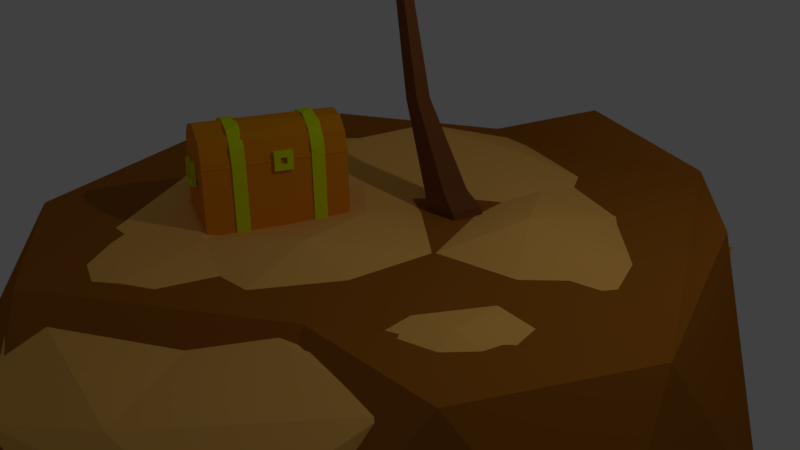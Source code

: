 # Source: Island_wChest.blend  (saved by Blender 2.79.0; exported with 4.5.12 LTS)
import bpy
from mathutils import Matrix  # noqa: F401  (used for matrix-valued properties, if any)

bpy.ops.wm.read_factory_settings(use_empty=True)
scene = bpy.context.scene
scene.name = 'Scene'

# ---- collections
col_collection_1 = bpy.data.collections.new('Collection 1'); scene.collection.children.link(col_collection_1)

# ---- materials (node trees are filled in below, after node groups)
mat_gold = bpy.data.materials.new('Gold')
mat_gold.alpha_threshold = 0.0
mat_gold.use_transparent_shadow = False
mat_gold.diffuse_color = (0.6824, 0.8, 0.0, 1.0)
mat_gold.specular_color = (0.9875, 1.0, 0.01848)
mat_gold.roughness = 0.5
mat_wood = bpy.data.materials.new('Wood')
mat_wood.alpha_threshold = 0.0
mat_wood.use_transparent_shadow = False
mat_wood.diffuse_color = (0.7948, 0.2751, 0.007794, 1.0)
mat_wood.specular_color = (0.9402, 0.6735, 0.0)
mat_wood.roughness = 0.5
mat_brown = bpy.data.materials.new('Brown')
mat_brown.alpha_threshold = 0.0
mat_brown.use_transparent_shadow = False
mat_brown.diffuse_color = (0.3902, 0.1318, 0.01329, 1.0)
mat_brown.roughness = 0.5
mat_sand = bpy.data.materials.new('Sand')
mat_sand.alpha_threshold = 0.0
mat_sand.use_transparent_shadow = False
mat_sand.diffuse_color = (1.0, 0.5264, 0.124, 1.0)
mat_sand.roughness = 0.5
mat_leaves = bpy.data.materials.new('Leaves')
mat_leaves.alpha_threshold = 0.0
mat_leaves.use_transparent_shadow = False
mat_leaves.diffuse_color = (0.0, 0.6351, 0.0177, 1.0)
mat_leaves.roughness = 0.5
mat_coco = bpy.data.materials.new('Coco')
mat_coco.alpha_threshold = 0.0
mat_coco.use_transparent_shadow = False
mat_coco.diffuse_color = (0.3626, 0.08519, 0.02205, 1.0)
mat_coco.specular_color = (1.0, 0.2809, 0.1156)
mat_coco.roughness = 0.5
mat_treewood = bpy.data.materials.new('TreeWood')
mat_treewood.alpha_threshold = 0.0
mat_treewood.use_transparent_shadow = False
mat_treewood.diffuse_color = (0.2165, 0.07622, 0.02621, 1.0)
mat_treewood.specular_color = (0.237, 0.07898, 0.03456)
mat_treewood.roughness = 0.5

# ---- material node trees

# ---- world
world_world = bpy.data.worlds.new('World'); scene.world = world_world
world_world.color = (0.05088, 0.05088, 0.05088)
world_world.use_sun_shadow = False
world_world.sun_shadow_jitter_overblur = 0.0
world_world.cycles.sampling_method = 'MANUAL'

# ---- cameras
cam_camera = bpy.data.cameras.new('Camera')
cam_camera.clip_end = 100.0
cam_camera.lens = 35.0
cam_camera.sensor_width = 32.0
cam_camera.sensor_height = 18.0
cam_camera.ortho_scale = 7.314
cam_camera.dof.focus_distance = 0.0
cam_camera.dof.aperture_fstop = 128.0

# ---- lights
light_lamp = bpy.data.lights.new('Lamp', 'POINT')
light_lamp.transmission_factor = 0.0
light_lamp.cutoff_distance = 30.0
light_lamp.energy = 100.0
light_lamp.shadow_buffer_clip_start = 1.001
light_lamp.shadow_soft_size = 0.1
light_lamp.shadow_maximum_resolution = 0.006
light_lamp.use_absolute_resolution = True

# ---- meshes
me_cube_002 = bpy.data.meshes.new('Cube.002')
me_cube_002.from_pydata([(-0.9867, -1.307, -1.421), (-0.9867, -1.307, 0.5794), (-0.9867, -0.9375, -1.421), (-0.9867, -0.9375, 0.5794), (1.013, -1.307, -1.421), (1.013, -1.307, 0.5794), (1.013, -0.9375, -1.421), (1.013, -0.9375, 0.5794), (0.0961, -1.953, 1.481), (0.4516, 2.001, 1.373), (0.797, 2.001, 1.064), (0.6379, -1.953, 1.264), (0.9686, 2.001, 0.4657), (0.9686, -1.953, 0.6012), (0.7857, -1.953, -0.01833), (0.6379, 2.001, -0.1974), (0.0266, 2.001, -0.4241), (0.3683, -1.953, -0.3491), (-0.09054, -1.953, -0.4141), (-0.5901, 2.001, -0.232), (-0.6323, -1.953, -0.1974), (-0.9577, 2.001, 0.4114), (-0.9631, -1.953, 0.4657), (-0.7627, 2.001, 1.126), (-0.8274, -1.953, 0.9961), (-0.1192, 2.001, 1.494), (-0.4519, -1.953, 1.384), (-0.9431, -1.96, -1.377), (-0.9431, -1.96, 0.5358), (-0.9431, 2.011, -1.377), (-0.9431, 2.011, 0.5358), (0.9697, -1.96, -1.377), (0.9697, -1.96, 0.5358), (0.9697, 2.011, -1.377), (0.9697, 2.011, 0.5358), (0.3625, 1.225, 1.467), (0.1985, 0.8556, 1.518), (0.7589, 1.225, 1.177), (0.7275, 0.8556, 1.223), (0.9787, 1.225, 0.7529), (0.9576, 0.8556, 0.8049), (0.9787, 0.8556, 0.3139), (0.9576, 1.225, 0.262), (0.781, 1.225, -0.08272), (0.7589, 0.8556, -0.1096), (0.4085, 1.225, -0.381), (0.3625, 0.8556, -0.4), (-0.1679, 1.225, -0.4522), (-0.1118, 0.8556, -0.4525), (-0.7067, 1.225, -0.1761), (-0.6363, 0.8556, -0.2453), (-0.9829, 1.225, 0.3627), (-0.9732, 0.8556, 0.3139), (-0.9419, 1.225, 0.8382), (-0.9242, 0.8556, 0.9174), (-0.6363, 1.225, 1.312), (-0.1118, 1.225, 1.519), (-0.4721, 0.8556, 1.422), (0.2914, -0.9383, 1.485), (0.1015, -1.307, 1.536), (0.7815, -0.9383, 1.173), (0.6189, -1.307, 1.312), (0.8798, -1.307, 1.002), (0.9888, -0.9383, 0.648), (0.9922, -1.307, 0.6134), (0.9576, -0.9383, 0.262), (0.9475, -1.307, 0.2287), (0.781, -0.9383, -0.08272), (0.7589, -1.307, -0.1096), (0.4085, -0.9383, -0.381), (0.3625, -1.307, -0.4), (-0.1679, -0.9383, -0.4522), (-0.1118, -1.307, -0.4525), (-0.6134, -0.9383, -0.2448), (-0.4804, -1.307, -0.3336), (-0.8267, -1.307, -0.02083), (-0.8742, -0.9383, 0.06467), (-0.9998, -0.9383, 0.6322), (-0.9832, -1.307, 0.4188), (-0.9488, -1.307, 0.8221), (-0.7755, -0.9383, 1.15), (-0.6165, -1.307, 1.333), (-0.3179, -0.9383, 1.492), (-0.9867, 0.8525, -1.421), (-0.9867, 0.8525, 0.5794), (-0.9867, 1.222, -1.421), (-0.9867, 1.222, 0.5794), (1.013, 0.8525, -1.421), (1.013, 0.8525, 0.5794), (1.013, 1.222, -1.421), (1.013, 1.222, 0.5794), (-1.048, -0.4101, 0.1877), (-1.048, -0.4101, 0.7036), (-1.048, 0.1058, 0.1877), (-1.048, 0.1058, 0.7036), (-0.8726, -0.4101, 0.1877), (-0.8726, -0.4101, 0.7036), (-0.8726, 0.1058, 0.1877), (-0.8726, 0.1058, 0.7036), (-0.8726, -0.2421, 0.3557), (-1.048, -0.2421, 0.3557), (-0.8726, -0.06225, 0.3557), (-1.048, -0.06225, 0.3557), (-0.8726, -0.2421, 0.5356), (-1.048, -0.2421, 0.5356), (-0.8726, -0.06225, 0.5356), (-1.048, -0.06225, 0.5356), (-0.2494, 2.046, -0.01137), (-0.2494, 2.17, -0.01137), (0.2418, 2.046, -0.01137), (0.2418, 2.17, -0.01137), (-0.3352, 2.046, -0.1464), (-0.3352, 2.17, -0.1464), (-0.278, 2.17, 0.52), (0.3312, 2.046, -0.1464), (0.2716, 2.046, 0.52), (0.3312, 2.17, -0.1464), (-0.3066, 2.046, 0.52), (0.3014, 2.17, 0.52), (0.2418, 2.046, -0.01137), (0.2418, 2.17, -0.01137), (-0.2494, 2.17, -0.01137), (-0.2494, 2.046, -0.01137), (-0.2494, -2.046, -0.01137), (-0.2494, -1.921, -0.01137), (0.2418, -2.046, -0.01137), (0.2418, -1.921, -0.01137), (-0.3352, -2.046, -0.1464), (-0.3352, -1.921, -0.1464), (-0.278, -1.921, 0.52), (0.3312, -2.046, -0.1464), (0.2716, -2.046, 0.52), (0.3312, -1.921, -0.1464), (-0.3066, -2.046, 0.52), (0.3014, -1.921, 0.52), (0.2418, -2.046, -0.01137), (0.2418, -1.921, -0.01137), (-0.2494, -1.921, -0.01137), (-0.2494, -2.046, -0.01137), (-0.352, -2.478, -15.16), (-10.35, 0.4445, -9.737), (-1.316, 7.423, -9.119), (8.034, 0.9833, -7.777), (4.77, -9.905, -7.74), (-6.581, -10.26, -9.002), (-6.42, 1.18, -1.608), (3.041, 5.759, -1.04), (7.37, -4.758, -0.4548), (-3.229, -12.23, -0.888), (-10.58, -5.142, -1.951), (-0.7268, 3.292, -13.32), (-6.025, -0.8131, -13.79), (-6.577, 5.003, -10.37), (-9.654, -5.425, -10.35), (-3.797, -7.137, -13.36), (4.775, -0.495, -12.59), (4.233, 5.318, -9.256), (2.878, -6.94, -12.61), (7.82, -4.907, -8.403), (-0.7754, -11.48, -9.175), (-12.36, -2.483, -5.607), (-9.953, -8.813, -6.894), (-5.123, 8.058, -5.461), (-10.45, 3.961, -5.667), (7.055, 4.467, -3.996), (1.555, 8.254, -4.749), (7.51, -8.262, -4.952), (9.251, -1.848, -3.278), (-4.49, -12.49, -6.174), (2.183, -12.29, -5.432), (-10.63, 0.05417, -1.593), (-2.001, 6.736, -1.49), (6.782, 1.032, -0.6371), (5.415, -10.27, -1.24), (-7.247, -9.518, -1.01), (0.9133, -12.06, -4.462), (2.215, -12.29, -0.1206), (-1.334, -2.301, -1.226), (4.445, 5.084, -2.155), (-6.553, 5.384, -3.008), (-10.29, -4.982, -2.446), (-1.578, -11.71, -1.748), (7.57, -5.53, -2.463), (-0.6031, 6.637, -11.32), (-9.98, 0.6787, -5.61), (-6.897, -9.895, -4.998), (4.117, -10.21, -4.48), (7.839, 0.1713, -4.716), (-0.944, -2.68, -9.743), (-4.427, 2.241, -1.728), (1.949, 2.073, -0.689), (-1.062, 6.613, -1.567), (7.265, 0.1717, -1.823), (3.819, -4.138, -0.511), (-6.601, -3.874, -1.887), (-9.707, 0.6795, -2.111), (-1.485, -7.825, -1.367), (-6.771, -9.381, -1.616), (3.704, -9.681, -1.131), (7.409, 3.537, -2.837), (8.398, -3.03, -3.485), (-4.185, 7.678, -3.552), (0.7977, 6.957, -3.399), (-10.59, -1.672, -3.414), (-9.537, 4.019, -3.697), (-4.793, -12.25, -2.759), (-7.458, -7.414, -2.92), (7.035, -8.781, -2.369), (1.684, -12.44, -2.513), (4.344, 4.545, -6.085), (-5.98, 4.734, -10.2), (-9.671, -5.027, -6.341), (-1.386, -11.43, -5.676), (7.276, -5.511, -5.502), (-0.8468, 2.897, -8.417), (4.274, -1.059, -8.007), (-6.145, -0.8134, -9.723), (-4.373, -6.989, -8.492), (2.101, -7.175, -8.188), (-2.896, -0.01393, -1.12), (3.245, 3.571, -1.762), (-3.963, -3.091, -1.644), (-10.01, -2.144, -2.111), (-1.39, -5.082, -1.72), (-4.18, -10.54, -1.573), (0.3659, -0.1313, -1.522), (1.691, 5.849, -1.861), (1.264, -3.231, -1.173), (-8.453, -4.421, -2.012), (-1.537, -9.763, -1.434), (1.07, -10.7, -1.593), (4.18, -6.738, -0.4128), (1.178, -5.984, -1.023), (1.096, -8.74, -0.9599), (-4.129, -8.601, -1.462), (-4.067, -5.826, -1.103), (-6.69, -6.624, -1.671), (-8.175, -1.577, -1.542), (-5.508, -0.8226, -1.94), (-7.066, 1.46, -1.927), (5.517, -1.962, -0.6717), (4.628, 1.141, -1.014), (2.938, -1.037, -0.9203), (-2.752, 4.434, -1.491), (-1.234, 2.152, -1.324), (0.4848, 4.342, -1.332), (-1.422, -3.814, 8.728), (-3.194, -8.877, 10.24), (-1.433, -3.779, 8.827), (-3.213, -8.818, 10.41), (-0.6851, -3.986, 8.87), (-1.919, -9.176, 10.49), (-0.6961, -3.952, 8.969), (-1.938, -9.117, 10.66), (-2.962, -10.26, 10.97), (-1.064, -3.866, 8.898), (-2.936, -10.34, 10.74), (-1.053, -3.9, 8.799), (-2.482, -5.012, 9.652), (-3.012, -6.95, 10.53), (-3.037, -6.873, 10.76), (-2.509, -4.927, 9.899), (-1.37, -7.264, 11.08), (-0.6706, -5.358, 10.25), (-1.345, -7.342, 10.85), (-0.6432, -5.444, 10.0), (-2.476, -8.171, 10.99), (-1.711, -5.74, 9.976), (-2.506, -8.077, 11.26), (-1.741, -5.647, 10.25), (-1.096, -3.912, 9.459), (-1.011, -6.217, 14.53), (-1.127, -3.821, 9.5), (-1.065, -6.059, 14.6), (-0.3627, -3.684, 9.508), (0.259, -5.823, 14.62), (-0.3939, -3.593, 9.549), (0.205, -5.664, 14.69), (-0.3525, -6.39, 15.96), (-0.7607, -3.707, 9.525), (-0.2799, -6.603, 15.86), (-0.7295, -3.798, 9.483), (-1.718, -4.22, 11.17), (-1.574, -4.829, 13.27), (-1.645, -4.621, 13.37), (-1.796, -3.991, 11.27), (0.01596, -4.105, 13.48), (0.03534, -3.422, 11.4), (0.08661, -4.313, 13.38), (0.1132, -3.651, 11.29), (-0.6686, -5.027, 14.33), (-0.7649, -4.164, 11.73), (-0.7538, -4.777, 14.45), (-0.85, -3.914, 11.85), (-0.8111, -3.141, 9.447), (-2.991, -1.244, 14.21), (-0.7363, -3.192, 9.501), (-2.862, -1.332, 14.31), (-1.248, -3.774, 9.454), (-3.748, -2.341, 14.23), (-1.173, -3.825, 9.508), (-3.619, -2.429, 14.32), (-3.806, -1.477, 15.55), (-0.9548, -3.508, 9.505), (-3.98, -1.358, 15.42), (-1.03, -3.457, 9.451), (-0.7526, -2.463, 11.17), (-1.528, -2.015, 13.17), (-1.358, -2.131, 13.29), (-0.5658, -2.59, 11.3), (-2.348, -3.565, 13.3), (-1.657, -4.172, 11.32), (-2.517, -3.45, 13.18), (-1.844, -4.045, 11.18), (-2.5, -2.393, 14.12), (-1.537, -3.084, 11.64), (-2.296, -2.533, 14.26), (-1.333, -3.223, 11.79), (-0.9539, -4.008, 9.049), (4.175, -1.836, 9.255), (-0.9607, -4.004, 9.154), (4.163, -1.829, 9.437), (-1.287, -3.316, 9.001), (3.598, -0.6375, 9.172), (-1.294, -3.312, 9.106), (3.586, -0.6305, 9.354), (5.145, -0.6117, 9.484), (-1.127, -3.658, 9.13), (5.161, -0.6211, 9.24), (-1.121, -3.662, 9.025), (0.7448, -3.782, 9.74), (2.647, -2.743, 10.08), (2.632, -2.733, 10.31), (0.7279, -3.772, 10.0), (1.877, -1.167, 10.2), (-0.1043, -2.044, 9.882), (1.892, -1.176, 9.967), (-0.08748, -2.054, 9.62), (3.266, -1.478, 10.04), (0.8269, -2.677, 9.69), (3.248, -1.467, 10.33), (0.8085, -2.666, 9.977), (-0.423, -3.534, 9.286), (1.724, 0.03557, 12.99), (-0.4611, -3.593, 9.364), (1.658, -0.06717, 13.12), (-1.091, -3.154, 9.249), (0.5673, 0.6937, 12.92), (-1.129, -3.213, 9.327), (0.5013, 0.5909, 13.06), (1.549, 1.181, 14.06), (-0.7952, -3.403, 9.346), (1.637, 1.319, 13.88), (-0.7571, -3.344, 9.267), (0.4251, -3.055, 10.86), (0.9945, -1.712, 12.49), (0.9081, -1.846, 12.67), (0.3299, -3.203, 11.05), (-0.6048, -0.9854, 12.59), (-1.338, -2.254, 10.96), (-0.5185, -0.851, 12.41), (-1.243, -2.106, 10.76), (0.6224, -0.5346, 13.17), (-0.2169, -2.207, 11.17), (0.5184, -0.6965, 13.39), (-0.3209, -2.369, 11.38), (-1.047, -3.14, 9.231), (-5.36, -2.152, 12.62), (-0.9816, -3.143, 9.313), (-5.247, -2.157, 12.76), (-1.137, -3.903, 9.275), (-5.516, -3.473, 12.7), (-1.072, -3.906, 9.357), (-5.403, -3.478, 12.84), (-6.404, -2.639, 13.7), (-1.027, -3.524, 9.335), (-6.556, -2.632, 13.51), (-1.092, -3.521, 9.253), (-1.899, -2.375, 10.68), (-3.443, -2.194, 12.23), (-3.295, -2.2, 12.42), (-1.736, -2.382, 10.89), (-3.499, -3.928, 12.52), (-1.961, -4.287, 11.0), (-3.647, -3.922, 12.33), (-2.123, -4.28, 10.79), (-4.419, -2.916, 12.94), (-2.449, -3.257, 11.07), (-4.241, -2.924, 13.17), (-2.271, -3.265, 11.29), (-1.031, -3.916, 9.262), (0.3404, -7.617, 13.2), (-1.071, -3.852, 9.335), (0.2715, -7.506, 13.32), (-0.3536, -3.554, 9.312), (1.513, -6.99, 13.28), (-0.3934, -3.49, 9.385), (1.444, -6.879, 13.41), (1.254, -8.074, 14.4), (-0.732, -3.671, 9.36), (1.346, -8.224, 14.23), (-0.6922, -3.735, 9.287), (-1.283, -4.881, 10.82), (-0.673, -6.07, 12.56), (-0.763, -5.925, 12.72), (-1.383, -4.72, 11.0), (0.7704, -5.105, 12.83), (0.3081, -3.816, 11.12), (0.8604, -5.25, 12.67), (0.4074, -3.976, 10.94), (0.422, -6.38, 13.39), (-0.2739, -4.788, 11.27), (0.3134, -6.205, 13.59), (-0.3824, -4.613, 11.47), (-0.4167, -3.363, 8.8), (-3.922, 0.8431, 9.842), (-0.3952, -3.371, 8.903), (-3.885, 0.8285, 10.02), (-0.9697, -3.893, 8.873), (-4.88, -0.07528, 9.968), (-0.9481, -3.902, 8.976), (-4.843, -0.08989, 10.15), (-5.298, 1.386, 10.39), (-0.6716, -3.637, 8.939), (-5.348, 1.405, 10.16), (-0.6932, -3.628, 8.837), (-0.9816, -1.822, 9.649), (-2.441, -0.3362, 10.34), (-2.392, -0.3553, 10.57), (-0.9278, -1.843, 9.906), (-3.644, -1.556, 10.73), (-2.308, -3.167, 10.09), (-3.693, -1.537, 10.5), (-2.362, -3.146, 9.83), (-3.808, -0.1376, 10.62), (-2.042, -2.085, 9.838), (-3.749, -0.1606, 10.9), (-1.983, -2.108, 10.12), (-1.122, -3.282, 9.01), (-6.524, -4.616, 8.677), (-1.129, -3.278, 9.115), (-6.535, -4.608, 8.858), (-0.9029, -4.019, 9.053), (-6.144, -5.891, 8.75), (-0.9096, -4.015, 9.158), (-6.156, -5.884, 8.932), (-7.701, -5.652, 8.855), (-1.019, -3.647, 9.136), (-7.685, -5.661, 8.611), (-1.013, -3.651, 9.031), (-2.906, -3.184, 9.483), (-4.979, -3.886, 9.631), (-4.994, -3.877, 9.869), (-2.923, -3.174, 9.745), (-4.497, -5.545, 9.965), (-2.375, -5.013, 9.851), (-4.482, -5.554, 9.727), (-2.358, -5.023, 9.589), (-5.787, -5.039, 9.599), (-3.16, -4.263, 9.496), (-5.806, -5.028, 9.886), (-3.179, -4.252, 9.782), (-0.989, -3.965, 9.045), (2.927, -7.915, 9.411), (-0.9958, -3.961, 9.15), (2.915, -7.908, 9.592), (-0.4712, -3.396, 9.056), (3.823, -6.929, 9.43), (-0.478, -3.392, 9.161), (3.812, -6.922, 9.612), (4.404, -8.364, 9.737), (-0.7369, -3.677, 9.156), (4.42, -8.374, 9.493), (-0.7301, -3.681, 9.051), (-0.1953, -5.48, 9.745), (1.453, -6.866, 10.16), (1.438, -6.857, 10.4), (-0.2121, -5.47, 10.01), (2.61, -5.568, 10.42), (1.081, -4.048, 10.04), (2.626, -5.577, 10.18), (1.098, -4.058, 9.773), (2.857, -6.966, 10.23), (0.8598, -5.141, 9.788), (2.838, -6.955, 10.51), (0.8414, -5.13, 10.07), (-0.7865, -3.247, 9.569), (-0.8712, -3.583, 9.577), (-0.5266, -3.559, 9.606), (-0.7429, -3.905, 9.602), (-1.136, -3.806, 9.563), (-1.163, -3.4, 9.542), (-0.6347, -3.471, 7.414), (-0.6167, -2.946, 8.624), (-0.4743, -3.664, 7.437), (-0.6078, -3.877, 7.435), (-0.8506, -3.816, 7.41), (-0.8672, -3.565, 7.397), (-0.5904, -3.207, 7.709), (-0.7865, -3.247, 9.569), (-0.2348, -3.634, 7.76), (-0.5307, -4.106, 7.755), (-1.069, -3.972, 7.701), (-1.106, -3.416, 7.672), (-0.09135, -3.576, 8.699), (-0.5286, -4.275, 8.691), (-1.324, -4.076, 8.612), (-1.379, -3.255, 8.57), (-0.5266, -3.559, 9.606), (-0.7429, -3.905, 9.602), (-1.136, -3.806, 9.563), (-1.163, -3.4, 9.542), (-0.759, -5.072, -2.328), (-0.6347, -3.471, 7.414), (-1.177, -4.142, -0.9048), (-0.7676, -3.798, 1.687), (-0.7038, -4.711, -0.9412), (-0.5069, -4.112, 1.667), (-1.097, -5.339, -0.9083), (-0.7238, -4.457, 1.685), (-1.814, -5.157, -0.8515), (-1.118, -4.357, 1.716), (-1.863, -4.417, -0.8494), (-1.146, -3.95, 1.718), (-0.5155, -3.651, 4.4), (-0.6835, -4.893, -1.437), (-0.3241, -3.881, 4.406), (-0.4829, -4.133, 4.411), (-0.7724, -4.06, 4.409), (-0.7926, -3.763, 4.402), (-0.4743, -3.664, 7.437), (-0.6078, -3.877, 7.435), (-0.8506, -3.816, 7.41), (-0.8672, -3.565, 7.397), (-1.286, -4.168, -1.391), (-1.184, -5.691, -1.395), (-2.096, -5.46, -1.323), (-2.159, -4.519, -1.32), (-1.365, -4.342, -2.281), (-1.263, -5.876, -2.286), (-2.181, -5.643, -2.213), (-2.244, -4.695, -2.21)], [(107, 109), (110, 108), (123, 125), (126, 124)], [(9, 11, 10), (13, 12, 10), (14, 15, 12), (17, 16, 15), (26, 25, 23), (36, 35, 56), (38, 37, 35), (41, 42, 39), (50, 49, 47), (53, 54, 55), (57, 56, 55), (59, 58, 82), (74, 73, 71), (75, 76, 73), (81, 82, 80), (2, 0, 1, 3), (6, 2, 3, 7), (4, 6, 7, 5), (0, 4, 5, 1), (0, 2, 6, 4), (5, 7, 3, 1), (9, 25, 8, 11), (19, 16, 18, 20), (11, 13, 10), (13, 14, 12), (14, 17, 15), (16, 17, 18), (21, 19, 20, 22), (23, 21, 22, 24), (24, 26, 23), (17, 14, 13, 11, 8, 26, 24, 22, 20, 18), (25, 26, 8), (29, 27, 28, 30), (10, 12, 15, 16, 19, 21, 23, 25, 9), (34, 33, 29, 30), (31, 33, 34, 32), (27, 31, 32, 28), (31, 27, 29, 33), (32, 34, 30, 28), (39, 37, 38, 40), (36, 38, 35), (43, 42, 41, 44), (40, 41, 39), (45, 43, 44, 46), (47, 45, 46, 48), (52, 51, 49, 50), (48, 50, 47), (54, 53, 51, 52), (54, 57, 55), (50, 48, 46, 44, 41, 40, 38, 36, 57, 54, 52), (56, 57, 36), (45, 47, 49, 51, 53, 55, 56, 35, 37, 39, 42, 43), (61, 60, 58, 59), (63, 60, 62, 64), (60, 61, 62), (65, 63, 64, 66), (67, 65, 66, 68), (69, 67, 68, 70), (71, 69, 70, 72), (78, 77, 76, 75), (72, 74, 71), (74, 75, 73), (80, 77, 79, 81), (77, 78, 79), (74, 72, 70, 68, 66, 64, 62, 61, 59, 81, 79, 78, 75), (81, 59, 82), (82, 58, 60, 63, 65, 67, 69, 71, 73, 76, 77, 80), (85, 83, 84, 86), (89, 85, 86, 90), (87, 89, 90, 88), (83, 87, 88, 84), (87, 83, 85, 89), (88, 90, 86, 84), (104, 100, 102, 93, 91, 92), (97, 93, 94, 98), (91, 95, 96, 92), (101, 99, 95, 97, 98, 105), (95, 91, 93, 97), (96, 98, 94, 92), (106, 102, 101, 105), (99, 103, 105, 98, 96, 95), (102, 100, 99, 101), (92, 94, 93, 102, 106, 104), (106, 105, 103, 104), (103, 99, 100, 104), (112, 111, 117, 113), (114, 116, 118, 115), (120, 118, 116, 112, 113, 121), (111, 112, 116, 114), (119, 122, 117, 111, 114, 115), (115, 118, 120, 119), (113, 117, 122, 121), (119, 120, 121, 122), (128, 127, 133, 129), (130, 132, 134, 131), (136, 134, 132, 128, 129, 137), (127, 128, 132, 130), (135, 138, 133, 127, 130, 131), (131, 134, 136, 135), (129, 133, 138, 137), (135, 136, 137, 138), (139, 151, 150), (140, 151, 153), (139, 150, 155), (139, 155, 157), (139, 157, 154), (140, 153, 160), (141, 152, 162), (142, 156, 164), (143, 158, 166), (144, 159, 168), (140, 160, 163), (141, 162, 165), (142, 164, 167), (143, 166, 169), (144, 168, 161), (175, 176, 148), (170, 149, 174, 148, 176, 173, 147, 172, 146, 171, 145), (161, 174, 149), (161, 168, 174), (168, 148, 174), (169, 173, 176, 175), (169, 166, 173), (166, 147, 173), (167, 172, 147), (167, 164, 172), (164, 146, 172), (165, 171, 146), (165, 162, 171), (162, 145, 171), (163, 170, 145), (163, 160, 170), (160, 149, 170), (168, 169, 175, 148), (168, 159, 169), (159, 143, 169), (166, 167, 147), (166, 158, 167), (158, 142, 167), (164, 165, 146), (164, 156, 165), (156, 141, 165), (162, 163, 145), (162, 152, 163), (152, 140, 163), (160, 161, 149), (160, 153, 161), (153, 144, 161), (154, 159, 144), (154, 157, 159), (157, 143, 159), (157, 158, 143), (157, 155, 158), (155, 142, 158), (155, 156, 142), (155, 150, 156), (150, 141, 156), (153, 154, 144), (153, 151, 154), (151, 139, 154), (150, 152, 141), (150, 151, 152), (151, 140, 152), (177, 225, 219), (220, 190, 241), (177, 219, 221), (177, 221, 223), (177, 223, 227), (178, 192, 199), (179, 191, 201), (180, 222, 195, 203), (181, 224, 197, 205), (182, 198, 207), (178, 199, 202), (179, 201, 204), (180, 203, 206), (181, 205, 208), (182, 207, 200), (183, 209, 214), (184, 210, 216), (185, 211, 217), (186, 212, 218), (187, 213, 215), (215, 218, 188), (215, 213, 218), (213, 186, 218), (218, 217, 188), (218, 212, 217), (212, 185, 217), (217, 216, 188), (217, 211, 216), (211, 184, 216), (216, 214, 188), (216, 210, 214), (210, 183, 214), (214, 215, 188), (214, 209, 215), (209, 187, 215), (200, 213, 187), (200, 207, 213), (207, 186, 213), (208, 212, 186), (208, 205, 212), (205, 185, 212), (206, 211, 185), (206, 203, 211), (203, 184, 211), (204, 210, 184), (204, 201, 210), (201, 183, 210), (202, 209, 183), (202, 199, 209), (199, 187, 209), (207, 208, 186), (207, 198, 208), (198, 230, 181, 208), (205, 206, 185), (205, 197, 206), (197, 180, 206), (203, 204, 184), (203, 195, 204), (195, 179, 204), (201, 202, 183), (201, 191, 202), (191, 226, 178, 202), (199, 200, 187), (199, 192, 200), (192, 182, 200), (193, 231, 198, 182), (193, 232, 231), (196, 229, 233), (196, 234, 229), (196, 235, 234), (228, 180, 197, 236), (194, 237, 228), (194, 238, 237), (189, 179, 195, 239), (192, 240, 193, 182), (192, 241, 240), (190, 225, 242), (189, 243, 191, 179), (189, 244, 243), (190, 220, 245), (245, 226, 191), (245, 220, 226), (220, 178, 226), (243, 245, 191), (243, 244, 245), (244, 190, 245), (242, 227, 193), (242, 225, 227), (225, 177, 227), (240, 242, 193), (240, 241, 242), (241, 190, 242), (237, 239, 195), (237, 238, 239), (238, 189, 239), (228, 222, 180), (228, 237, 222), (237, 195, 222), (194, 228, 236), (234, 236, 197), (234, 235, 236), (235, 194, 236), (229, 224, 181), (229, 234, 224), (234, 197, 224), (233, 230, 198), (233, 229, 230), (229, 181, 230), (231, 233, 198), (231, 232, 233), (232, 196, 233), (227, 232, 193), (227, 223, 232), (223, 196, 232), (223, 235, 196), (223, 221, 235), (221, 194, 235), (221, 238, 194), (221, 219, 238), (219, 189, 238), (178, 220, 241, 192), (219, 244, 189), (219, 225, 244), (225, 190, 244), (258, 261, 248, 246), (269, 263, 252, 255), (263, 265, 250, 252), (267, 258, 246, 257), (257, 255, 252, 250), (256, 254, 249, 247), (251, 253, 254, 256), (246, 248, 255, 257), (265, 267, 257, 250), (261, 269, 255, 248), (249, 254, 268, 260), (260, 268, 269, 261), (251, 256, 266, 264), (264, 266, 267, 265), (256, 247, 259, 266), (266, 259, 258, 267), (253, 251, 264, 262), (262, 264, 265, 263), (254, 253, 262, 268), (268, 262, 263, 269), (247, 249, 260, 259), (259, 260, 261, 258), (282, 285, 272, 270), (293, 287, 276, 279), (287, 289, 274, 276), (291, 282, 270, 281), (281, 279, 276, 274), (280, 278, 273, 271), (275, 277, 278, 280), (270, 272, 279, 281), (289, 291, 281, 274), (285, 293, 279, 272), (273, 278, 292, 284), (284, 292, 293, 285), (275, 280, 290, 288), (288, 290, 291, 289), (280, 271, 283, 290), (290, 283, 282, 291), (277, 275, 288, 286), (286, 288, 289, 287), (278, 277, 286, 292), (292, 286, 287, 293), (271, 273, 284, 283), (283, 284, 285, 282), (306, 309, 296, 294), (317, 311, 300, 303), (311, 313, 298, 300), (315, 306, 294, 305), (305, 303, 300, 298), (304, 302, 297, 295), (299, 301, 302, 304), (294, 296, 303, 305), (313, 315, 305, 298), (309, 317, 303, 296), (297, 302, 316, 308), (308, 316, 317, 309), (299, 304, 314, 312), (312, 314, 315, 313), (304, 295, 307, 314), (314, 307, 306, 315), (301, 299, 312, 310), (310, 312, 313, 311), (302, 301, 310, 316), (316, 310, 311, 317), (295, 297, 308, 307), (307, 308, 309, 306), (330, 333, 320, 318), (341, 335, 324, 327), (335, 337, 322, 324), (339, 330, 318, 329), (329, 327, 324, 322), (328, 326, 321, 319), (323, 325, 326, 328), (318, 320, 327, 329), (337, 339, 329, 322), (333, 341, 327, 320), (321, 326, 340, 332), (332, 340, 341, 333), (323, 328, 338, 336), (336, 338, 339, 337), (328, 319, 331, 338), (338, 331, 330, 339), (325, 323, 336, 334), (334, 336, 337, 335), (326, 325, 334, 340), (340, 334, 335, 341), (319, 321, 332, 331), (331, 332, 333, 330), (354, 357, 344, 342), (365, 359, 348, 351), (359, 361, 346, 348), (363, 354, 342, 353), (353, 351, 348, 346), (352, 350, 345, 343), (347, 349, 350, 352), (342, 344, 351, 353), (361, 363, 353, 346), (357, 365, 351, 344), (345, 350, 364, 356), (356, 364, 365, 357), (347, 352, 362, 360), (360, 362, 363, 361), (352, 343, 355, 362), (362, 355, 354, 363), (349, 347, 360, 358), (358, 360, 361, 359), (350, 349, 358, 364), (364, 358, 359, 365), (343, 345, 356, 355), (355, 356, 357, 354), (378, 381, 368, 366), (389, 383, 372, 375), (383, 385, 370, 372), (387, 378, 366, 377), (377, 375, 372, 370), (376, 374, 369, 367), (371, 373, 374, 376), (366, 368, 375, 377), (385, 387, 377, 370), (381, 389, 375, 368), (369, 374, 388, 380), (380, 388, 389, 381), (371, 376, 386, 384), (384, 386, 387, 385), (376, 367, 379, 386), (386, 379, 378, 387), (373, 371, 384, 382), (382, 384, 385, 383), (374, 373, 382, 388), (388, 382, 383, 389), (367, 369, 380, 379), (379, 380, 381, 378), (402, 405, 392, 390), (413, 407, 396, 399), (407, 409, 394, 396), (411, 402, 390, 401), (401, 399, 396, 394), (400, 398, 393, 391), (395, 397, 398, 400), (390, 392, 399, 401), (409, 411, 401, 394), (405, 413, 399, 392), (393, 398, 412, 404), (404, 412, 413, 405), (395, 400, 410, 408), (408, 410, 411, 409), (400, 391, 403, 410), (410, 403, 402, 411), (397, 395, 408, 406), (406, 408, 409, 407), (398, 397, 406, 412), (412, 406, 407, 413), (391, 393, 404, 403), (403, 404, 405, 402), (426, 429, 416, 414), (437, 431, 420, 423), (431, 433, 418, 420), (435, 426, 414, 425), (425, 423, 420, 418), (424, 422, 417, 415), (419, 421, 422, 424), (414, 416, 423, 425), (433, 435, 425, 418), (429, 437, 423, 416), (417, 422, 436, 428), (428, 436, 437, 429), (419, 424, 434, 432), (432, 434, 435, 433), (424, 415, 427, 434), (434, 427, 426, 435), (421, 419, 432, 430), (430, 432, 433, 431), (422, 421, 430, 436), (436, 430, 431, 437), (415, 417, 428, 427), (427, 428, 429, 426), (450, 453, 440, 438), (461, 455, 444, 447), (455, 457, 442, 444), (459, 450, 438, 449), (449, 447, 444, 442), (448, 446, 441, 439), (443, 445, 446, 448), (438, 440, 447, 449), (457, 459, 449, 442), (453, 461, 447, 440), (441, 446, 460, 452), (452, 460, 461, 453), (443, 448, 458, 456), (456, 458, 459, 457), (448, 439, 451, 458), (458, 451, 450, 459), (445, 443, 456, 454), (454, 456, 457, 455), (446, 445, 454, 460), (460, 454, 455, 461), (439, 441, 452, 451), (451, 452, 453, 450), (474, 477, 464, 462), (485, 479, 468, 471), (479, 481, 466, 468), (483, 474, 462, 473), (473, 471, 468, 466), (472, 470, 465, 463), (467, 469, 470, 472), (462, 464, 471, 473), (481, 483, 473, 466), (477, 485, 471, 464), (465, 470, 484, 476), (476, 484, 485, 477), (467, 472, 482, 480), (480, 482, 483, 481), (472, 463, 475, 482), (482, 475, 474, 483), (469, 467, 480, 478), (478, 480, 481, 479), (470, 469, 478, 484), (484, 478, 479, 485), (463, 465, 476, 475), (475, 476, 477, 474), (487, 488, 486), (487, 489, 488), (487, 490, 489), (487, 491, 490), (487, 486, 491), (508, 499, 511, 510, 509), (494, 495, 496, 497, 492), (492, 497, 503, 498), (494, 492, 498, 500), (495, 494, 500, 501), (496, 495, 501, 502), (497, 496, 502, 503), (503, 502, 506, 507), (498, 503, 507, 493), (500, 498, 493, 504), (501, 500, 504, 505), (502, 501, 505, 506), (493, 507, 511, 499), (504, 493, 499, 508), (505, 504, 508, 509), (506, 505, 509, 510), (507, 506, 510, 511), (530, 513, 533, 532, 531), (514, 516, 525, 534), (515, 523, 529, 524), (514, 515, 517, 516), (520, 522, 537, 536), (523, 521, 528, 529), (516, 517, 519, 518), (522, 514, 534, 537), (521, 519, 527, 528), (518, 519, 521, 520), (518, 520, 536, 535), (517, 515, 524, 526), (520, 521, 523, 522), (516, 518, 535, 525), (519, 517, 526, 527), (522, 523, 515, 514), (524, 529, 533, 513), (526, 524, 513, 530), (527, 526, 530, 531), (528, 527, 531, 532), (529, 528, 532, 533), (537, 534, 538, 541), (534, 525, 512, 538), (525, 535, 539, 512), (535, 536, 540, 539), (536, 537, 541, 540)])
me_cube_002.polygons.foreach_set('material_index', [1, 1, 1, 1, 1, 0, 0, 0, 0, 0, 0, 0, 0, 0, 0, 0, 0, 0, 0, 0, 0, 1, 1, 1, 1, 1, 1, 1, 1, 1, 1, 1, 1, 1, 1, 1, 1, 1, 1, 0, 0, 0, 0, 0, 0, 0, 0, 0, 0, 0, 0, 0, 0, 0, 0, 0, 0, 0, 0, 0, 0, 0, 0, 0, 0, 0, 0, 0, 0, 0, 0, 0, 0, 0, 0, 0, 0, 0, 0, 0, 0, 0, 0, 0, 0, 0, 0, 0, 0, 0, 0, 0, 0, 0, 0, 0, 0, 0, 0, 0, 0, 2, 2, 2, 2, 2, 2, 2, 2, 2, 2, 2, 2, 2, 2, 2, 2, 2, 2, 2, 2, 2, 2, 2, 2, 2, 2, 2, 2, 2, 2, 2, 2, 2, 2, 2, 2, 2, 2, 2, 2, 2, 2, 2, 2, 2, 2, 2, 2, 2, 2, 2, 2, 2, 2, 2, 2, 2, 2, 2, 2, 2, 2, 3, 3, 3, 3, 3, 3, 3, 3, 3, 3, 3, 3, 3, 3, 3, 3, 3, 3, 3, 3, 3, 3, 3, 3, 3, 3, 3, 3, 3, 3, 3, 3, 3, 3, 3, 3, 3, 3, 3, 3, 3, 3, 3, 3, 3, 3, 3, 3, 3, 3, 3, 3, 3, 3, 3, 3, 3, 3, 3, 3, 3, 3, 3, 3, 3, 3, 3, 3, 3, 3, 3, 3, 3, 3, 3, 3, 3, 3, 3, 3, 3, 3, 3, 3, 3, 3, 3, 3, 3, 3, 3, 3, 3, 3, 3, 3, 3, 3, 3, 3, 3, 3, 3, 3, 3, 3, 3, 3, 3, 3, 3, 3, 3, 3, 3, 3, 3, 3, 3, 3, 3, 3, 3, 3, 4, 4, 4, 4, 4, 4, 4, 4, 4, 4, 4, 4, 4, 4, 4, 4, 4, 4, 4, 4, 4, 4, 4, 4, 4, 4, 4, 4, 4, 4, 4, 4, 4, 4, 4, 4, 4, 4, 4, 4, 4, 4, 4, 4, 4, 4, 4, 4, 4, 4, 4, 4, 4, 4, 4, 4, 4, 4, 4, 4, 4, 4, 4, 4, 4, 4, 4, 4, 4, 4, 4, 4, 4, 4, 4, 4, 4, 4, 4, 4, 4, 4, 4, 4, 4, 4, 4, 4, 4, 4, 4, 4, 4, 4, 4, 4, 4, 4, 4, 4, 4, 4, 4, 4, 4, 4, 4, 4, 4, 4, 4, 4, 4, 4, 4, 4, 4, 4, 4, 4, 4, 4, 4, 4, 4, 4, 4, 4, 4, 4, 4, 4, 4, 4, 4, 4, 4, 4, 4, 4, 4, 4, 4, 4, 4, 4, 4, 4, 4, 4, 4, 4, 4, 4, 4, 4, 4, 4, 4, 4, 4, 4, 4, 4, 4, 4, 4, 4, 4, 4, 4, 4, 4, 4, 4, 4, 4, 4, 4, 4, 4, 4, 4, 4, 4, 4, 4, 4, 4, 4, 4, 4, 4, 4, 4, 4, 4, 4, 4, 4, 4, 4, 4, 4, 4, 4, 4, 4, 4, 4, 4, 4, 4, 4, 4, 4, 4, 4, 4, 4, 4, 4, 4, 4, 4, 5, 5, 5, 5, 5, 5, 5, 5, 5, 5, 5, 5, 5, 5, 5, 5, 5, 6, 6, 6, 6, 6, 6, 6, 6, 6, 6, 6, 6, 6, 6, 6, 6, 6, 6, 6, 6, 6, 6, 6, 6, 6, 6])
me_cube_002.materials.append(mat_gold)
me_cube_002.materials.append(mat_wood)
me_cube_002.materials.append(mat_brown)
me_cube_002.materials.append(mat_sand)
me_cube_002.materials.append(mat_leaves)
me_cube_002.materials.append(mat_coco)
me_cube_002.materials.append(mat_treewood)
me_cube_002.use_remesh_preserve_volume = False
me_cube_002.use_remesh_preserve_attributes = False
me_cube_002.use_mirror_vertex_groups = False
me_cube_002.update()

# ---- objects
ob_lamp = bpy.data.objects.new('Lamp', light_lamp)
ob_camera = bpy.data.objects.new('Camera', cam_camera)
ob_island = bpy.data.objects.new('Island', me_cube_002)

# ---- transforms, parenting, visibility, modifiers, constraints
ob_lamp.location = (4.076, 1.005, 5.904)
ob_lamp.rotation_euler = (0.6503, 0.05522, 1.866)
ob_lamp.lock_rotations_4d = False
ob_lamp.empty_display_type = 'ARROWS'
ob_lamp.color = (0.0, 0.0, 0.0, 0.0)
ob_lamp.lineart.crease_threshold = 0.0
ob_camera.location = (7.481, -6.508, 5.344)
ob_camera.rotation_euler = (1.109, 0.0, 0.8149)
ob_camera.lock_rotations_4d = False
ob_camera.empty_display_type = 'ARROWS'
ob_camera.color = (0.0, 0.0, 0.0, 0.0)
ob_camera.display_type = 'WIRE'
ob_camera.lineart.crease_threshold = 0.0
ob_island.location = (-1.039, -0.7393, 1.088)
ob_island.rotation_euler = (0.02913, 0.1116, 2.801)
ob_island.scale = (0.4593, 0.4593, 0.4593)
ob_island.lineart.crease_threshold = 0.0

# ---- collection membership
col_collection_1.objects.link(ob_lamp)
col_collection_1.objects.link(ob_camera)
col_collection_1.objects.link(ob_island)

# ---- scene / render settings (as saved in the file)
scene.camera = ob_camera
scene.frame_start = 1; scene.frame_end = 250; scene.frame_set(0)
scene.render.engine = 'BLENDER_EEVEE_NEXT'
scene.render.resolution_percentage = 50
scene.render.dither_intensity = 0.0
scene.cycles.use_denoising = False
scene.cycles.samples = 128
scene.cycles.sampling_pattern = 'TABULATED_SOBOL'
scene.cycles.use_adaptive_sampling = False
scene.cycles.use_light_tree = False
scene.cycles.blur_glossy = 0.0
scene.cycles.sample_clamp_indirect = 0.0
scene.view_settings.view_transform = 'Standard'
bpy.context.view_layer.update()
